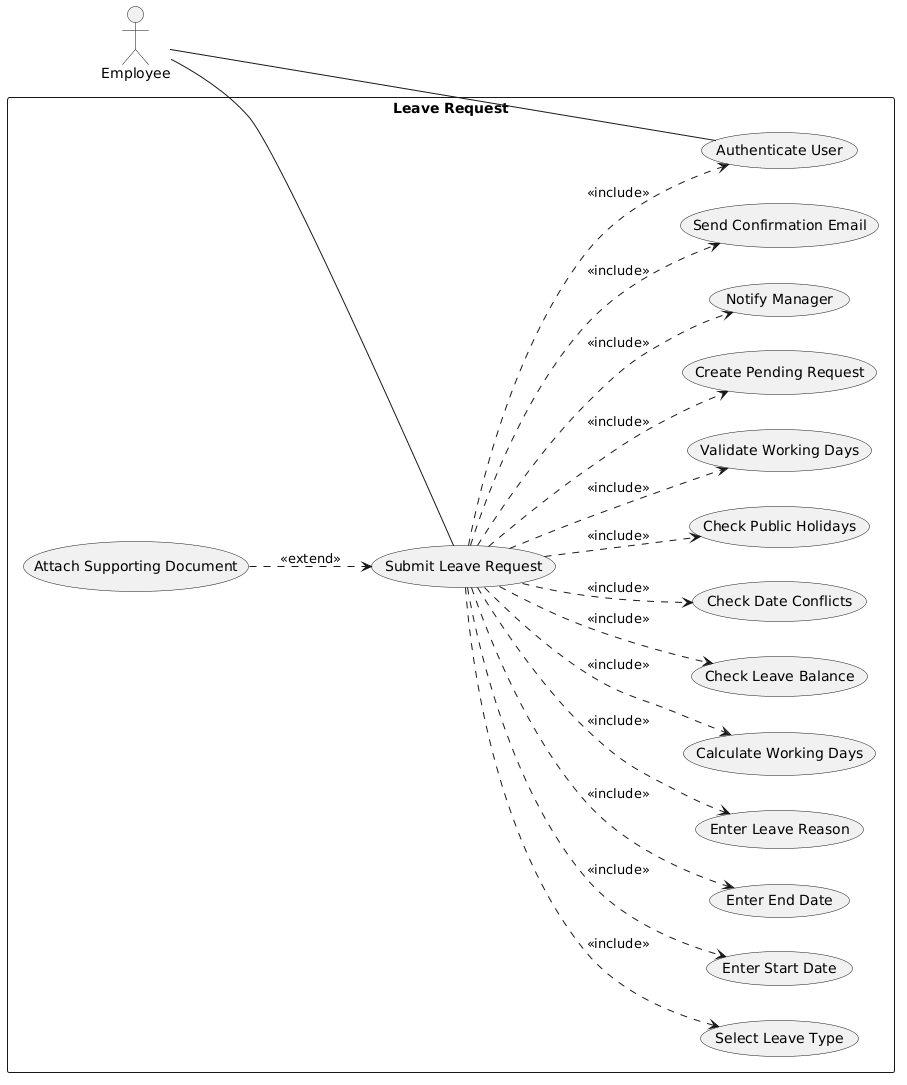

The diagram above was rendered by PlantUML. Its source (embedded in the PNG):
@startuml
left to right direction

skinparam packageStyle rectangle
skinparam shadowing false

actor Employee

rectangle "Leave Request" {

    usecase "Authenticate User" as Auth
    usecase "Submit Leave Request" as Submit

    usecase "Select Leave Type" as Type
    usecase "Enter Start Date" as StartDate
    usecase "Enter End Date" as EndDate
    usecase "Enter Leave Reason" as Reason

    usecase "Calculate Working Days" as Duration
    usecase "Check Leave Balance" as Balance
    usecase "Check Date Conflicts" as Conflict
    usecase "Check Public Holidays" as Holidays
    usecase "Validate Working Days" as WorkingDays

    usecase "Attach Supporting Document" as Document

    usecase "Create Pending Request" as CreateRequest
    usecase "Notify Manager" as Notify
    usecase "Send Confirmation Email" as Email
}

Employee -- Auth
Employee -- Submit

Submit ..> Auth : <<include>>

Submit ..> Type : <<include>>
Submit ..> StartDate : <<include>>
Submit ..> EndDate : <<include>>
Submit ..> Reason : <<include>>

Submit ..> Duration : <<include>>
Submit ..> Balance : <<include>>
Submit ..> Conflict : <<include>>
Submit ..> Holidays : <<include>>
Submit ..> WorkingDays : <<include>>

Document ..> Submit : <<extend>>

Submit ..> CreateRequest : <<include>>
Submit ..> Notify : <<include>>
Submit ..> Email : <<include>>
@enduml